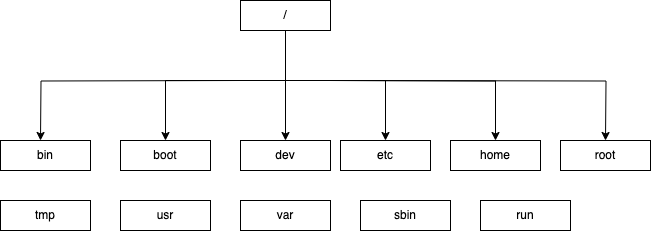

The diagram above was exported from draw.io. Its source (the exported page's mxGraphModel, read from the mxfile embedded in the PNG):
<mxGraphModel dx="794" dy="511" grid="1" gridSize="10" guides="1" tooltips="1" connect="1" arrows="1" fold="1" page="1" pageScale="1" pageWidth="827" pageHeight="1169" math="0" shadow="0">
  <root>
    <mxCell id="0" />
    <mxCell id="1" parent="0" />
    <mxCell id="57UzdxYyG2sthZW6LV5I-1" value="bin" style="rounded=0;whiteSpace=wrap;html=1;" vertex="1" parent="1">
      <mxGeometry x="110" y="260" width="90" height="30" as="geometry" />
    </mxCell>
    <mxCell id="57UzdxYyG2sthZW6LV5I-13" value="var" style="rounded=0;whiteSpace=wrap;html=1;" vertex="1" parent="1">
      <mxGeometry x="350" y="320" width="90" height="30" as="geometry" />
    </mxCell>
    <mxCell id="57UzdxYyG2sthZW6LV5I-14" value="usr" style="rounded=0;whiteSpace=wrap;html=1;" vertex="1" parent="1">
      <mxGeometry x="230" y="320" width="90" height="30" as="geometry" />
    </mxCell>
    <mxCell id="57UzdxYyG2sthZW6LV5I-15" value="tmp" style="rounded=0;whiteSpace=wrap;html=1;" vertex="1" parent="1">
      <mxGeometry x="110" y="320" width="90" height="30" as="geometry" />
    </mxCell>
    <mxCell id="57UzdxYyG2sthZW6LV5I-16" value="sbin" style="rounded=0;whiteSpace=wrap;html=1;" vertex="1" parent="1">
      <mxGeometry x="470" y="320" width="90" height="30" as="geometry" />
    </mxCell>
    <mxCell id="57UzdxYyG2sthZW6LV5I-17" value="run" style="rounded=0;whiteSpace=wrap;html=1;" vertex="1" parent="1">
      <mxGeometry x="590" y="320" width="90" height="30" as="geometry" />
    </mxCell>
    <mxCell id="57UzdxYyG2sthZW6LV5I-18" value="root" style="rounded=0;whiteSpace=wrap;html=1;" vertex="1" parent="1">
      <mxGeometry x="670" y="260" width="90" height="30" as="geometry" />
    </mxCell>
    <mxCell id="57UzdxYyG2sthZW6LV5I-19" value="etc" style="rounded=0;whiteSpace=wrap;html=1;" vertex="1" parent="1">
      <mxGeometry x="450" y="260" width="90" height="30" as="geometry" />
    </mxCell>
    <mxCell id="57UzdxYyG2sthZW6LV5I-20" value="dev" style="rounded=0;whiteSpace=wrap;html=1;" vertex="1" parent="1">
      <mxGeometry x="350" y="260" width="90" height="30" as="geometry" />
    </mxCell>
    <mxCell id="57UzdxYyG2sthZW6LV5I-21" value="boot" style="rounded=0;whiteSpace=wrap;html=1;" vertex="1" parent="1">
      <mxGeometry x="230" y="260" width="90" height="30" as="geometry" />
    </mxCell>
    <mxCell id="57UzdxYyG2sthZW6LV5I-22" value="home" style="rounded=0;whiteSpace=wrap;html=1;" vertex="1" parent="1">
      <mxGeometry x="560" y="260" width="90" height="30" as="geometry" />
    </mxCell>
    <mxCell id="57UzdxYyG2sthZW6LV5I-26" style="edgeStyle=orthogonalEdgeStyle;rounded=0;orthogonalLoop=1;jettySize=auto;html=1;" edge="1" parent="1">
      <mxGeometry relative="1" as="geometry">
        <mxPoint x="350" y="200" as="sourcePoint" />
        <mxPoint x="150" y="260" as="targetPoint" />
      </mxGeometry>
    </mxCell>
    <mxCell id="57UzdxYyG2sthZW6LV5I-27" style="edgeStyle=orthogonalEdgeStyle;rounded=0;orthogonalLoop=1;jettySize=auto;html=1;entryX=0.5;entryY=0;entryDx=0;entryDy=0;" edge="1" parent="1" source="57UzdxYyG2sthZW6LV5I-25" target="57UzdxYyG2sthZW6LV5I-21">
      <mxGeometry relative="1" as="geometry">
        <Array as="points">
          <mxPoint x="275" y="200" />
        </Array>
      </mxGeometry>
    </mxCell>
    <mxCell id="57UzdxYyG2sthZW6LV5I-28" style="edgeStyle=orthogonalEdgeStyle;rounded=0;orthogonalLoop=1;jettySize=auto;html=1;entryX=0.5;entryY=0;entryDx=0;entryDy=0;" edge="1" parent="1" source="57UzdxYyG2sthZW6LV5I-25" target="57UzdxYyG2sthZW6LV5I-20">
      <mxGeometry relative="1" as="geometry" />
    </mxCell>
    <mxCell id="57UzdxYyG2sthZW6LV5I-31" style="edgeStyle=orthogonalEdgeStyle;rounded=0;orthogonalLoop=1;jettySize=auto;html=1;" edge="1" parent="1">
      <mxGeometry relative="1" as="geometry">
        <mxPoint x="440" y="200" as="sourcePoint" />
        <mxPoint x="715" y="260" as="targetPoint" />
      </mxGeometry>
    </mxCell>
    <mxCell id="57UzdxYyG2sthZW6LV5I-32" style="edgeStyle=orthogonalEdgeStyle;rounded=0;orthogonalLoop=1;jettySize=auto;html=1;entryX=0.5;entryY=0;entryDx=0;entryDy=0;" edge="1" parent="1" target="57UzdxYyG2sthZW6LV5I-22">
      <mxGeometry relative="1" as="geometry">
        <mxPoint x="440" y="200" as="sourcePoint" />
        <mxPoint x="605" y="275" as="targetPoint" />
      </mxGeometry>
    </mxCell>
    <mxCell id="57UzdxYyG2sthZW6LV5I-33" style="edgeStyle=orthogonalEdgeStyle;rounded=0;orthogonalLoop=1;jettySize=auto;html=1;entryX=0.5;entryY=0;entryDx=0;entryDy=0;" edge="1" parent="1" source="57UzdxYyG2sthZW6LV5I-25" target="57UzdxYyG2sthZW6LV5I-19">
      <mxGeometry relative="1" as="geometry">
        <Array as="points">
          <mxPoint x="495" y="200" />
        </Array>
      </mxGeometry>
    </mxCell>
    <mxCell id="57UzdxYyG2sthZW6LV5I-25" value="/" style="rounded=0;whiteSpace=wrap;html=1;" vertex="1" parent="1">
      <mxGeometry x="350" y="120" width="90" height="30" as="geometry" />
    </mxCell>
  </root>
</mxGraphModel>